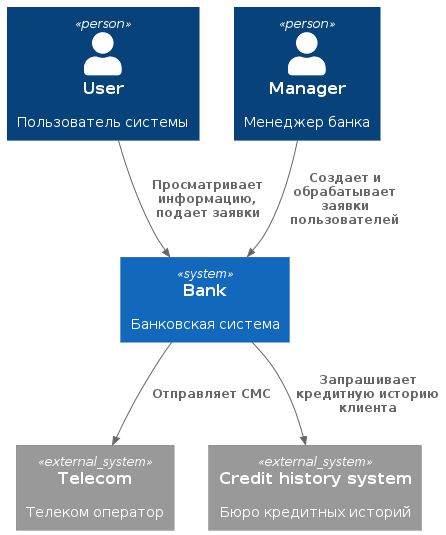

The diagram above was rendered by PlantUML. Its source (embedded in the PNG):
@startuml StandartContext
!include https://raw.githubusercontent.com/plantuml-stdlib/C4-PlantUML/master/C4_Context.puml

Person(user, "User", "Пользователь системы")
Person(manager, "Manager", "Менеджер банка")
System(bank, "Bank", "Банковская система")
System_Ext(telecom, "Telecom", "Телеком оператор")
System_Ext(creditHistorySystem, "Credit history system", "Бюро кредитных историй")

Rel(user, bank, "Просматривает информацию, подает заявки")
Rel(manager, bank, "Создает и обрабатывает заявки пользователей")
Rel(bank, telecom, "Отправляет СМС")
Rel(bank, creditHistorySystem, "Запрашивает кредитную историю клиента")
@enduml